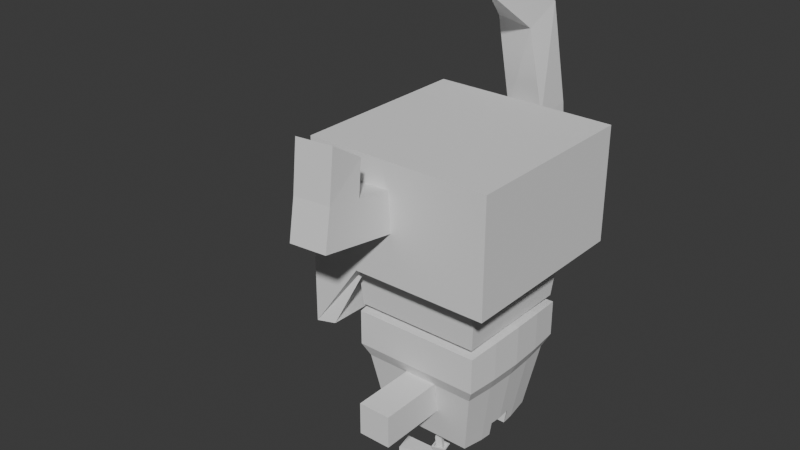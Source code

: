 # Source: SenorOscurooffiEsqueletp.blend  (saved by Blender 4.1.24; exported with 4.5.12 LTS)
import bpy
from mathutils import Matrix  # noqa: F401  (used for matrix-valued properties, if any)

bpy.ops.wm.read_factory_settings(use_empty=True)
scene = bpy.context.scene
scene.name = 'Scene'

# ---- collections
col_collection = bpy.data.collections.new('Collection'); scene.collection.children.link(col_collection)

# ---- world
world_world = bpy.data.worlds.new('World'); scene.world = world_world
world_world.use_nodes = True; world_world.node_tree.nodes.clear()
_N = world_world.node_tree.nodes; _L = world_world.node_tree.links
n0 = _N.new('ShaderNodeOutputWorld'); n0.name = 'World Output'; n0.location = (300, 300)
n1 = _N.new('ShaderNodeBackground'); n1.name = 'Background'; n1.location = (10, 300)
n1.inputs[0].default_value = (0.05088, 0.05088, 0.05088, 1.0)
_L.new(n1.outputs[0], n0.inputs[0])
n0.is_active_output = True
world_world.color = (0.05088, 0.05088, 0.05088)
world_world.use_sun_shadow = False
world_world.sun_shadow_jitter_overblur = 0.0

# ---- meshes
me_cube_004 = bpy.data.meshes.new('Cube.004')
me_cube_004.from_pydata([(-0.4795, 1.3, 3.578), (-0.5486, 1.049, 3.577), (-0.6166, 1.309, 3.448), (-0.6166, 1.309, 4.374), (-0.6863, 1.057, 4.374), (-0.6863, 1.057, 3.448), (-0.4802, 1.294, 4.243), (-0.4802, 1.294, 3.578), (-0.4601, 1.291, 3.911), (-0.5498, 1.042, 3.578), (-0.5498, 1.042, 4.243), (-0.5297, 1.04, 3.911), (-0.5976, 1.307, 3.578), (-0.5976, 1.307, 4.243), (-0.5775, 1.304, 3.911), (-0.6673, 1.055, 4.243), (-0.6673, 1.055, 3.578), (-0.6472, 1.053, 3.911), (-2.033, 1.524, 3.715), (-2.44, 1.596, 3.915), (-2.033, 1.524, 4.114), (-2.055, 1.4, 4.114), (-2.462, 1.472, 3.915), (-2.055, 1.4, 3.715), (-2.19, 1.543, 3.915), (-0.5878, 1.254, 3.915), (-1.745, 1.453, 3.915), (-1.262, 1.364, 3.915), (-0.7754, 1.277, 3.915), (-0.5878, 1.254, 4.068), (-1.883, 1.488, 4.086), (-0.9069, 1.3, 4.036), (-1.262, 1.364, 4.038), (-1.599, 1.427, 4.05), (-0.6046, 1.159, 4.068), (-1.901, 1.382, 4.086), (-0.9202, 1.225, 4.036), (-1.275, 1.287, 4.038), (-1.614, 1.343, 4.05), (-1.901, 1.382, 3.744), (-0.6046, 1.159, 3.761), (-1.614, 1.343, 3.78), (-1.275, 1.287, 3.791), (-0.9202, 1.225, 3.794), (-0.5878, 1.254, 3.761), (-1.883, 1.488, 3.744), (-0.9069, 1.3, 3.794), (-1.262, 1.364, 3.791), (-1.599, 1.427, 3.78), (-0.6046, 1.159, 3.915), (-2.208, 1.436, 3.915), (-0.7887, 1.202, 3.915), (-1.275, 1.287, 3.915), (-1.76, 1.369, 3.915), (-2.046, 1.526, 3.642), (-2.602, 1.624, 3.915), (-2.046, 1.526, 4.187), (-2.068, 1.402, 4.187), (-2.624, 1.5, 3.915), (-2.068, 1.402, 3.642), (-1.896, 1.381, 3.678), (-1.611, 1.342, 3.722), (-1.275, 1.287, 3.736), (-0.9224, 1.225, 3.741), (-0.6046, 1.159, 3.702), (-1.597, 1.426, 3.722), (-1.877, 1.487, 3.678), (-1.262, 1.364, 3.736), (-0.9091, 1.301, 3.741), (-0.5878, 1.254, 3.702), (-1.611, 1.342, 4.108), (-1.896, 1.381, 4.152), (-1.275, 1.287, 4.094), (-0.9224, 1.225, 4.088), (-0.6046, 1.159, 4.127), (-1.597, 1.426, 4.108), (-1.877, 1.487, 4.152), (-1.262, 1.364, 4.094), (-0.9091, 1.301, 4.088), (-0.5878, 1.254, 4.127), (-2.176, 1.485, 4.267), (-2.817, 1.598, 3.915), (-2.176, 1.485, 3.562), (-1.974, 1.45, 3.609), (-1.646, 1.392, 3.666), (-1.269, 1.325, 3.684), (-0.8782, 1.256, 3.691), (-0.5962, 1.207, 3.64), (-1.974, 1.45, 4.221), (-1.646, 1.392, 4.164), (-1.269, 1.325, 4.146), (-0.8782, 1.256, 4.139), (-0.5962, 1.207, 4.19), (-0.5299, 1.159, 3.823), (-0.514, 1.249, 3.914), (-0.5458, 1.069, 3.914), (-0.5299, 1.159, 4.006), (-0.0551, 1.09, 3.823), (-0.03924, 1.18, 3.914), (-0.0551, 1.09, 4.006), (-0.07096, 1.0, 3.914), (0.0689, 1.068, 3.738), (0.09956, 1.242, 3.914), (0.0689, 1.068, 4.091), (0.03824, 0.8942, 3.914), (-0.07715, 1.094, 3.738), (-0.04649, 1.268, 3.914), (-0.07715, 1.094, 4.091), (-0.1078, 0.9199, 3.914)], [], [(1, 9, 16, 5), (4, 3, 13, 15), (6, 13, 3), (0, 1, 5, 2), (10, 6, 3, 4), (9, 1, 0, 7), (10, 4, 15), (16, 12, 2, 5), (7, 0, 2, 12), (7, 12, 14, 8), (8, 14, 13, 6), (10, 15, 17, 11), (11, 17, 16, 9), (12, 16, 17, 14), (14, 17, 15, 13), (9, 7, 8, 11), (11, 8, 6, 10), (31, 32, 77, 78), (30, 20, 56, 76), (37, 36, 73, 72), (22, 21, 57, 58), (39, 50, 22, 23), (48, 47, 67, 65), (20, 19, 55, 56), (50, 35, 21, 22), (32, 33, 75, 77), (30, 24, 19, 20), (50, 39, 41, 53), (53, 41, 42, 52), (52, 42, 43, 51), (51, 43, 40, 49), (45, 24, 26, 48), (48, 26, 27, 47), (47, 27, 28, 46), (46, 28, 25, 44), (35, 50, 53, 38), (38, 53, 52, 37), (37, 52, 51, 36), (36, 51, 49, 34), (38, 37, 72, 70), (41, 39, 60, 61), (19, 18, 54, 55), (18, 45, 66, 54), (33, 30, 76, 75), (45, 48, 65, 66), (35, 38, 70, 71), (24, 30, 33, 26), (26, 33, 32, 27), (27, 32, 31, 28), (28, 31, 29, 25), (24, 45, 18, 19), (82, 59, 58, 81), (81, 58, 57, 80), (83, 60, 59, 82), (88, 76, 56, 80), (83, 66, 65, 84), (84, 65, 67, 85), (85, 67, 68, 86), (86, 68, 69, 87), (88, 71, 70, 89), (89, 70, 72, 90), (90, 72, 73, 91), (91, 73, 74, 92), (23, 22, 58, 59), (42, 41, 61, 62), (36, 34, 74, 73), (47, 46, 68, 67), (29, 31, 78, 79), (21, 35, 71, 57), (43, 42, 62, 63), (46, 44, 69, 68), (39, 23, 59, 60), (40, 43, 63, 64), (78, 91, 92, 79), (77, 90, 91, 78), (75, 89, 90, 77), (76, 88, 89, 75), (63, 86, 87, 64), (62, 85, 86, 63), (61, 84, 85, 62), (60, 83, 84, 61), (71, 88, 80, 57), (66, 83, 82, 54), (55, 81, 80, 56), (54, 82, 81, 55), (107, 106, 105, 108), (94, 93, 97, 98), (93, 95, 100, 97), (96, 94, 98, 99), (95, 96, 99, 100), (103, 104, 101, 102), (104, 103, 107, 108), (102, 101, 105, 106), (101, 104, 108, 105), (103, 102, 106, 107)])
_k = {(91, 92): 1.0, (90, 91): 1.0, (89, 90): 1.0, (88, 89): 1.0, (86, 87): 1.0, (85, 86): 1.0, (84, 85): 1.0, (83, 84): 1.0, (80, 88): 1.0, (82, 83): 1.0, (80, 81): 1.0, (81, 82): 1.0}
me_cube_004.attributes.new('crease_edge', 'FLOAT', 'EDGE').data.foreach_set('value', [_k.get((min(e.vertices), max(e.vertices)), 0.0) for e in me_cube_004.edges])
_uv = me_cube_004.uv_layers.new(name='UVMap')
_uv.uv.foreach_set('vector', [0.625, 0.75, 0.625, 0.7148, 0.625, 0.7148, 0.625, 0.75, 0.625, 0.5, 0.875, 0.5, 0.875, 0.5352, 0.625, 0.5352, 0.875, 0.5352, 0.875, 0.5352, 0.875, 0.5, 0.875, 0.75, 0.625, 0.75, 0.625, 0.75, 0.875, 0.75, 0.625, 0.5, 0.875, 0.5, 0.875, 0.5, 0.625, 0.5, 0.625, 0.7148, 0.625, 0.75, 0.875, 0.75, 0.875, 0.7148, 0.625, 0.5, 0.625, 0.5, 0.625, 0.5352, 0.625, 0.7148, 0.875, 0.7148, 0.875, 0.75, 0.625, 0.75, 0.875, 0.7148, 0.875, 0.75, 0.875, 0.75, 0.875, 0.7148, 0.875, 0.7148, 0.875, 0.7148, 0.875, 0.625, 0.875, 0.625, 0.875, 0.625, 0.875, 0.625, 0.875, 0.5352, 0.875, 0.5352, 0.625, 0.5352, 0.625, 0.5352, 0.625, 0.625, 0.625, 0.625, 0.625, 0.625, 0.625, 0.625, 0.625, 0.7148, 0.625, 0.7148, 0.875, 0.7148, 0.625, 0.7148, 0.625, 0.625, 0.875, 0.625, 0.875, 0.625, 0.625, 0.625, 0.625, 0.5352, 0.875, 0.5352, 0.625, 0.7148, 0.875, 0.7148, 0.875, 0.625, 0.625, 0.625, 0.625, 0.625, 0.875, 0.625, 0.875, 0.5352, 0.625, 0.5352, 0.8788, 0.5324, 0.875, 0.5352, 0.875, 0.5352, 0.8788, 0.5324, 0.875, 0.5352, 0.875, 0.5352, 0.875, 0.5352, 0.875, 0.5352, 0.625, 0.5352, 0.6212, 0.5324, 0.6212, 0.5324, 0.625, 0.5352, 0.625, 0.625, 0.625, 0.5352, 0.625, 0.5352, 0.625, 0.625, 0.625, 0.7148, 0.625, 0.625, 0.625, 0.625, 0.625, 0.7148, 0.8788, 0.7176, 0.875, 0.7148, 0.875, 0.7148, 0.8788, 0.7176, 0.875, 0.5352, 0.875, 0.625, 0.875, 0.625, 0.875, 0.5352, 0.625, 0.625, 0.625, 0.5352, 0.625, 0.5352, 0.625, 0.625, 0.875, 0.5352, 0.8788, 0.5324, 0.8788, 0.5324, 0.875, 0.5352, 0.875, 0.5352, 0.875, 0.625, 0.875, 0.625, 0.875, 0.5352, 0.625, 0.625, 0.625, 0.7148, 0.6212, 0.7176, 0.625, 0.625, 0.625, 0.625, 0.6212, 0.7176, 0.625, 0.7148, 0.625, 0.625, 0.625, 0.625, 0.625, 0.7148, 0.6212, 0.7176, 0.625, 0.625, 0.625, 0.625, 0.6212, 0.7176, 0.625, 0.7148, 0.625, 0.625, 0.875, 0.7148, 0.875, 0.625, 0.875, 0.625, 0.8788, 0.7176, 0.8788, 0.7176, 0.875, 0.625, 0.875, 0.625, 0.875, 0.7148, 0.875, 0.7148, 0.875, 0.625, 0.875, 0.625, 0.8788, 0.7176, 0.8788, 0.7176, 0.875, 0.625, 0.875, 0.625, 0.875, 0.7148, 0.625, 0.5352, 0.625, 0.625, 0.625, 0.625, 0.6212, 0.5324, 0.6212, 0.5324, 0.625, 0.625, 0.625, 0.625, 0.625, 0.5352, 0.625, 0.5352, 0.625, 0.625, 0.625, 0.625, 0.6212, 0.5324, 0.6212, 0.5324, 0.625, 0.625, 0.625, 0.625, 0.625, 0.5352, 0.6212, 0.5324, 0.625, 0.5352, 0.625, 0.5352, 0.6212, 0.5324, 0.6212, 0.7176, 0.625, 0.7148, 0.625, 0.7148, 0.6212, 0.7176, 0.875, 0.625, 0.875, 0.7148, 0.875, 0.7148, 0.875, 0.625, 0.875, 0.7148, 0.875, 0.7148, 0.875, 0.7148, 0.875, 0.7148, 0.8788, 0.5324, 0.875, 0.5352, 0.875, 0.5352, 0.8788, 0.5324, 0.875, 0.7148, 0.8788, 0.7176, 0.8788, 0.7176, 0.875, 0.7148, 0.625, 0.5352, 0.6212, 0.5324, 0.6212, 0.5324, 0.625, 0.5352, 0.875, 0.625, 0.875, 0.5352, 0.8788, 0.5324, 0.875, 0.625, 0.875, 0.625, 0.8788, 0.5324, 0.875, 0.5352, 0.875, 0.625, 0.875, 0.625, 0.875, 0.5352, 0.8788, 0.5324, 0.875, 0.625, 0.875, 0.625, 0.8788, 0.5324, 0.875, 0.5352, 0.875, 0.625, 0.875, 0.625, 0.875, 0.7148, 0.875, 0.7148, 0.875, 0.625, 0.75, 0.7148, 0.625, 0.7148, 0.625, 0.625, 0.75, 0.625, 0.75, 0.625, 0.625, 0.625, 0.625, 0.5352, 0.75, 0.5352, 0.75, 0.7148, 0.625, 0.7148, 0.625, 0.7148, 0.75, 0.7148, 0.75, 0.5352, 0.875, 0.5352, 0.875, 0.5352, 0.75, 0.5352, 0.75, 0.7148, 0.875, 0.7148, 0.8788, 0.7176, 0.75, 0.7176, 0.75, 0.7176, 0.8788, 0.7176, 0.875, 0.7148, 0.75, 0.7148, 0.75, 0.7148, 0.875, 0.7148, 0.8788, 0.7176, 0.75, 0.7176, 0.75, 0.7176, 0.8788, 0.7176, 0.875, 0.7148, 0.75, 0.7148, 0.75, 0.5352, 0.625, 0.5352, 0.6212, 0.5324, 0.75, 0.5324, 0.75, 0.5324, 0.6212, 0.5324, 0.625, 0.5352, 0.75, 0.5352, 0.75, 0.5352, 0.625, 0.5352, 0.6212, 0.5324, 0.75, 0.5324, 0.75, 0.5324, 0.6212, 0.5324, 0.625, 0.5352, 0.75, 0.5352, 0.625, 0.7148, 0.625, 0.625, 0.625, 0.625, 0.625, 0.7148, 0.625, 0.7148, 0.6212, 0.7176, 0.6212, 0.7176, 0.625, 0.7148, 0.6212, 0.5324, 0.625, 0.5352, 0.625, 0.5352, 0.6212, 0.5324, 0.875, 0.7148, 0.8788, 0.7176, 0.8788, 0.7176, 0.875, 0.7148, 0.875, 0.5352, 0.8788, 0.5324, 0.8788, 0.5324, 0.875, 0.5352, 0.625, 0.5352, 0.625, 0.5352, 0.625, 0.5352, 0.625, 0.5352, 0.6212, 0.7176, 0.625, 0.7148, 0.625, 0.7148, 0.6212, 0.7176, 0.8788, 0.7176, 0.875, 0.7148, 0.875, 0.7148, 0.8788, 0.7176, 0.625, 0.7148, 0.625, 0.7148, 0.625, 0.7148, 0.625, 0.7148, 0.625, 0.7148, 0.6212, 0.7176, 0.6212, 0.7176, 0.625, 0.7148, 0.8788, 0.5324, 0.75, 0.5324, 0.75, 0.5352, 0.875, 0.5352, 0.875, 0.5352, 0.75, 0.5352, 0.75, 0.5324, 0.8788, 0.5324, 0.8788, 0.5324, 0.75, 0.5324, 0.75, 0.5352, 0.875, 0.5352, 0.875, 0.5352, 0.75, 0.5352, 0.75, 0.5324, 0.8788, 0.5324, 0.6212, 0.7176, 0.75, 0.7176, 0.75, 0.7148, 0.625, 0.7148, 0.625, 0.7148, 0.75, 0.7148, 0.75, 0.7176, 0.6212, 0.7176, 0.6212, 0.7176, 0.75, 0.7176, 0.75, 0.7148, 0.625, 0.7148, 0.625, 0.7148, 0.75, 0.7148, 0.75, 0.7176, 0.6212, 0.7176, 0.625, 0.5352, 0.75, 0.5352, 0.75, 0.5352, 0.625, 0.5352, 0.875, 0.7148, 0.75, 0.7148, 0.75, 0.7148, 0.875, 0.7148, 0.875, 0.625, 0.75, 0.625, 0.75, 0.5352, 0.875, 0.5352, 0.875, 0.7148, 0.75, 0.7148, 0.75, 0.625, 0.875, 0.625, 0.625, 0.5, 0.875, 0.5, 0.875, 0.75, 0.625, 0.75, 0.875, 0.5, 0.875, 0.75, 0.875, 0.75, 0.875, 0.5, 0.875, 0.75, 0.625, 0.75, 0.625, 0.75, 0.875, 0.75, 0.625, 0.5, 0.875, 0.5, 0.875, 0.5, 0.625, 0.5, 0.625, 0.75, 0.625, 0.5, 0.625, 0.5, 0.625, 0.75, 0.625, 0.5, 0.625, 0.75, 0.875, 0.75, 0.875, 0.5, 0.625, 0.75, 0.625, 0.5, 0.625, 0.5, 0.625, 0.75, 0.875, 0.5, 0.875, 0.75, 0.875, 0.75, 0.875, 0.5, 0.875, 0.75, 0.625, 0.75, 0.625, 0.75, 0.875, 0.75, 0.625, 0.5, 0.875, 0.5, 0.875, 0.5, 0.625, 0.5])
me_cube_004.update()
me_cube_007 = bpy.data.meshes.new('Cube.007')
me_cube_007.from_pydata([(-0.347, 0.5065, 2.885), (-0.396, 0.2916, 2.885), (0.1128, 0.3354, 2.906), (0.09242, 0.2463, 2.906), (-0.347, 0.5065, 2.957), (-0.396, 0.2916, 2.957), (0.07457, 0.2713, 2.937), (0.08585, 0.3207, 2.937), (-0.01757, 0.2578, 2.902), (-0.2852, 0.2827, 2.89), (-0.1514, 0.2703, 2.896), (-0.2432, 0.4664, 2.89), (0.00864, 0.3727, 2.902), (-0.1173, 0.4196, 2.896), (-0.2852, 0.2827, 2.952), (0.01057, 0.278, 2.94), (-0.1514, 0.2703, 2.946), (0.02526, 0.3424, 2.94), (-0.2432, 0.4664, 2.952), (-0.1173, 0.4196, 2.946), (0.09242, 0.2463, 2.936), (0.1128, 0.3354, 2.936), (0.00864, 0.3727, 2.941), (-0.01757, 0.2578, 2.941), (0.102, 0.2442, 3.067), (0.1223, 0.3332, 3.067), (0.009376, 0.3736, 3.072), (-0.0173, 0.2567, 3.072), (0.1151, 0.2259, 3.066), (0.142, 0.344, 3.066), (-0.002787, 0.3958, 3.072), (-0.03789, 0.242, 3.072), (0.08093, 0.2722, 3.034), (0.09118, 0.3171, 3.034), (0.0265, 0.3403, 3.037), (0.01259, 0.2793, 3.037), (0.1007, 0.2445, 3.033), (0.121, 0.3335, 3.033), (0.008079, 0.3739, 3.038), (-0.0186, 0.257, 3.038), (0.09346, 0.2693, 3.36), (0.1037, 0.3142, 3.36), (0.03903, 0.3374, 3.363), (0.02513, 0.2765, 3.363), (0.06112, 0.274, 3.155), (0.07138, 0.319, 3.155), (0.006696, 0.3422, 3.158), (-0.007209, 0.2812, 3.158), (-0.347, -0.5065, 2.885), (-0.396, -0.2916, 2.885), (0.1128, -0.3354, 2.906), (0.09242, -0.2463, 2.906), (-0.347, -0.5065, 2.957), (-0.396, -0.2916, 2.957), (0.07457, -0.2713, 2.937), (0.08585, -0.3207, 2.937), (-0.01757, -0.2578, 2.902), (-0.2852, -0.2827, 2.89), (-0.1514, -0.2703, 2.896), (-0.2432, -0.4664, 2.89), (0.00864, -0.3727, 2.902), (-0.1173, -0.4196, 2.896), (-0.2852, -0.2827, 2.952), (0.01057, -0.278, 2.94), (-0.1514, -0.2703, 2.946), (0.02526, -0.3424, 2.94), (-0.2432, -0.4664, 2.952), (-0.1173, -0.4196, 2.946), (0.09242, -0.2463, 2.936), (0.1128, -0.3354, 2.936), (0.00864, -0.3727, 2.941), (-0.01757, -0.2578, 2.941), (0.102, -0.2442, 3.067), (0.1223, -0.3332, 3.067), (0.009376, -0.3736, 3.072), (-0.0173, -0.2567, 3.072), (0.1151, -0.2259, 3.066), (0.142, -0.344, 3.066), (-0.002787, -0.3958, 3.072), (-0.03789, -0.242, 3.072), (0.08093, -0.2722, 3.034), (0.09118, -0.3171, 3.034), (0.0265, -0.3403, 3.037), (0.01259, -0.2793, 3.037), (0.1007, -0.2445, 3.033), (0.121, -0.3335, 3.033), (0.008079, -0.3739, 3.038), (-0.0186, -0.257, 3.038), (0.09346, -0.2693, 3.36), (0.1037, -0.3142, 3.36), (0.03903, -0.3374, 3.363), (0.02513, -0.2765, 3.363), (0.06112, -0.274, 3.155), (0.07138, -0.319, 3.155), (0.006696, -0.3422, 3.158), (-0.007209, -0.2812, 3.158), (-1.0, -1.0, 4.523), (-1.0, -1.0, 6.523), (-1.0, 1.0, 4.523), (-1.0, 1.0, 6.523), (1.0, -1.0, 6.523), (1.0, 1.0, 6.523), (-1.0, -1.0, 5.523), (-1.0, 1.0, 5.523), (1.0, 1.0, 5.523), (1.0, -1.0, 5.523), (1.0, 0.6922, 5.523), (-1.0, 0.6922, 6.523), (1.0, 0.6922, 6.523), (-1.0, 0.6091, 5.523), (-1.0, 0.3843, 4.523), (-1.0, 0.3843, 6.523), (-1.0, -0.3843, 6.523), (-1.0, 0.0, 6.523), (1.0, -0.3843, 6.523), (1.0, 0.3843, 6.523), (1.0, 0.0, 6.523), (1.0, 0.3843, 5.523), (1.0, -0.3843, 5.523), (1.0, 0.0, 5.523), (-1.007, 0.003464, 5.409), (-1.0, -1.0, 6.147), (-1.0, 0.6922, 6.147), (-1.0, 1.0, 6.147), (1.0, 1.0, 6.147), (1.0, -1.0, 6.147), (1.0, 0.6922, 6.147), (1.0, -0.3843, 6.147), (1.0, 0.0, 6.147), (1.0, 0.3843, 6.147), (-1.0, 0.3843, 6.147), (-1.0, 0.0, 6.147), (-1.002, -0.3651, 6.142), (1.0, 1.0, 5.286), (1.0, 0.6922, 5.286), (1.0, -1.0, 5.286), (-1.0, 0.5233, 5.023), (1.0, -0.3843, 5.286), (1.0, 0.0, 5.286), (1.0, 0.3843, 5.286), (-1.0, -0.3843, 4.523), (-1.0, -0.6089, 5.523), (-1.0, -0.6772, 6.523), (1.0, -0.6772, 6.523), (1.0, -0.6772, 5.523), (-1.0, -0.6772, 6.147), (1.0, -0.6772, 6.147), (-1.0, -0.5063, 5.023), (1.0, -0.6772, 5.286), (-0.4651, 1.0, 6.523), (-0.4651, -1.0, 6.523), (-0.4651, -1.0, 5.523), (-0.4651, 1.0, 5.523), (-0.4651, 0.6922, 6.523), (-0.4651, -0.3843, 6.523), (-0.4651, 0.0, 6.523), (-0.4651, 0.3843, 6.523), (-0.4651, -1.0, 6.147), (-0.4651, 1.0, 6.147), (-0.4651, 1.0, 5.286), (-0.4651, -1.0, 5.286), (-0.4651, -0.6772, 6.523), (-1.0, 0.6575, 5.835), (-1.0, 1.0, 5.835), (1.0, 1.0, 5.835), (1.0, -1.0, 5.835), (-1.0, -1.0, 5.835), (1.0, 0.6922, 5.835), (1.0, -0.3843, 5.835), (-1.0, 0.3843, 5.835), (1.0, 0.0, 5.835), (1.0, 0.3843, 5.835), (-1.0, 0.0, 5.835), (-1.002, -0.3651, 5.83), (1.0, -0.6772, 5.835), (-1.0, -0.6487, 5.835), (-0.4651, 1.0, 5.835), (-0.4651, -1.0, 5.835), (0.8674, 0.6922, 6.391), (0.8125, 0.6922, 6.147), (-0.8674, -0.8674, 6.147), (-0.8917, -0.8917, 6.415), (-0.8674, 0.6922, 6.391), (-0.8125, 0.6922, 6.147), (-0.4651, 0.8674, 6.391), (0.8917, 0.8917, 6.415), (-0.8125, 0.6575, 5.835), (-0.8125, 0.6091, 5.523), (-0.4651, -0.8674, 6.391), (-0.8674, 0.8674, 5.835), (-0.8674, 0.8674, 5.523), (0.8674, 0.8674, 5.835), (0.8674, 0.8674, 5.523), (0.8674, -0.8674, 5.835), (0.8674, -0.8674, 5.523), (-0.4651, -0.8125, 5.523), (-0.8674, -0.8674, 5.523), (0.8674, 0.3843, 6.391), (-0.4651, 0.8125, 5.523), (0.8917, -0.8917, 6.415), (0.8674, -0.8674, 6.147), (-0.8674, -0.8674, 5.835), (0.8125, 0.6922, 5.523), (0.8674, 0.8674, 6.147), (-0.8125, 0.5233, 5.023), (-0.8125, 0.3843, 4.523), (0.8125, 0.6922, 5.835), (-0.8917, 0.8917, 6.415), (-0.8674, 0.8674, 6.147), (-0.4651, 0.6922, 6.336), (0.8125, 0.0, 5.523), (0.8125, -0.3843, 5.523), (0.8125, 0.0, 5.286), (0.8125, 0.3843, 5.523), (0.8125, 0.3843, 5.286), (-0.8674, 0.0, 6.391), (-0.8674, -0.3843, 6.391), (-0.4651, -0.3843, 6.336), (0.8674, -0.3843, 6.391), (0.8674, 0.0, 6.391), (-0.4651, 0.0, 6.336), (-0.8674, 0.3843, 6.391), (-0.4651, 0.3843, 6.336), (0.8125, -0.3843, 5.835), (0.8125, 0.0, 6.147), (0.8125, 0.3843, 6.147), (-0.8125, 0.0, 6.147), (-0.8125, -0.3843, 6.147), (-0.8125, -0.3843, 4.523), (-0.8253, -0.932, 4.523), (-0.8253, 0.932, 4.523), (-0.8674, -0.6772, 6.391), (0.8674, -0.6772, 6.391), (0.8125, -0.6772, 5.523), (0.8125, -0.3843, 6.147), (0.8125, 0.0, 5.835), (0.8125, 0.3843, 5.835), (-0.8125, 0.3843, 6.147), (-0.8125, 0.0, 5.833), (-0.8125, -0.3843, 5.834), (-0.8125, -0.6772, 6.147), (0.8125, -0.6772, 6.147), (-0.4651, -0.8125, 6.147), (-0.4651, 0.8125, 6.147), (0.8674, 0.8674, 5.286), (0.8125, 0.6922, 5.286), (0.8674, -0.8674, 5.286), (0.8125, -0.3843, 5.286), (0.8125, -0.6772, 5.286), (-0.4651, 0.8125, 5.286), (-0.4651, -0.8125, 5.286), (-0.8125, -0.6089, 5.523), (-0.8125, -0.5063, 5.023), (0.8125, -0.6772, 5.835), (-0.8125, -0.6487, 5.835), (-0.4651, -0.6772, 6.336), (-0.4651, 0.8125, 5.835), (-0.4651, -0.8125, 5.835), (-0.8125, 0.3843, 5.834), (-0.8192, 0.003464, 5.406), (-0.6683, -0.6683, 4.688), (-0.8142, -0.8142, 6.316), (-0.6683, 0.6683, 4.688), (-0.8142, 0.8142, 6.316), (0.6683, -0.6683, 4.688), (0.8142, -0.8142, 6.316), (0.6683, 0.6683, 4.688), (0.8142, 0.8142, 6.316), (-0.9319, 0.4014, 5.864), (-0.9406, 0.3978, 6.008), (-0.9156, 0.65, 5.91), (-0.9156, 0.6502, 6.123), (-0.9319, -0.4014, 5.864), (-0.9406, -0.3978, 6.008), (-0.9156, -0.65, 5.91), (-0.9156, -0.6502, 6.123), (-0.6079, 0.2123, 5.638), (-0.6085, 0.1609, 6.056), (-0.4689, 1.915, 5.834), (-0.4695, 1.863, 6.251), (-0.1874, 0.2012, 5.638), (-0.188, 0.1498, 6.055), (-0.04837, 1.904, 5.833), (-0.04894, 1.852, 6.25), (-0.4795, 1.514, 5.784), (-0.4801, 1.463, 6.202), (-0.05903, 1.503, 5.783), (-0.0596, 1.451, 6.201), (-0.5864, 1.369, 7.207), (-0.5256, 1.702, 7.428), (-0.1103, 1.661, 7.375), (-0.1711, 1.328, 7.154), (-0.3012, 0.7459, 7.627), (-0.4678, -1.844, 5.922), (-0.4922, -1.749, 6.338), (-0.4618, -0.9252, 5.783), (-0.4861, -0.8304, 6.198), (-0.04282, -1.841, 5.946), (-0.06719, -1.746, 6.362), (-0.03678, -0.9216, 5.807), (-0.06115, -0.8268, 6.223), (-0.4654, -1.48, 5.867), (-0.4898, -1.385, 6.282), (-0.04042, -1.476, 5.891), (-0.06479, -1.381, 6.307), (-0.08608, -1.326, 6.67), (-0.08138, -1.676, 6.888), (-0.5064, -1.68, 6.864), (-0.5111, -1.33, 6.646), (-0.5115, -0.5115, 3.374), (-0.6917, -0.6917, 4.607), (-0.5115, 0.5115, 3.374), (-0.6917, 0.6917, 4.607), (0.5115, -0.5115, 3.374), (0.6917, -0.6917, 4.607), (0.5115, 0.5115, 3.374), (0.6917, 0.6917, 4.607), (-0.625, -0.625, 4.072), (-0.625, 0.625, 4.072), (0.625, 0.625, 4.072), (0.625, -0.625, 4.072), (-0.6917, -0.6917, 4.218), (-0.6917, 0.6917, 4.218), (0.6917, 0.6917, 4.218), (0.6917, -0.6917, 4.218), (-0.5374, 0.2595, 3.347), (-0.5374, -0.2595, 3.347), (-0.7268, 0.351, 4.641), (-0.7268, -0.351, 4.641), (-0.7418, -2.881e-10, 4.655), (0.5374, -0.2595, 3.347), (0.5374, 0.2595, 3.347), (0.7268, -0.351, 4.641), (0.7268, 0.351, 4.641), (0.7418, -2.881e-10, 4.655), (0.6568, -0.3171, 4.071), (0.6568, 0.3171, 4.071), (0.6703, -2.881e-10, 4.07), (-0.6568, 0.3171, 4.071), (-0.6568, -0.3171, 4.071), (-0.6703, -2.881e-10, 4.07), (0.7268, 0.351, 4.223), (0.7268, -0.351, 4.223), (0.7418, -2.881e-10, 4.226), (-0.7268, -0.351, 4.223), (-0.7268, 0.351, 4.223), (-0.7418, -2.881e-10, 4.226), (-0.5361, 0.5361, 3.526), (0.5361, 0.5361, 3.526), (0.5361, -0.5361, 3.526), (-0.5361, -0.5361, 3.526), (-0.5633, 0.272, 3.504), (-0.5749, -2.881e-10, 3.495), (-0.5633, -0.272, 3.504), (0.5633, -0.272, 3.504), (0.5749, -2.881e-10, 3.495), (0.5633, 0.272, 3.504), (-0.7343, -0.1755, 4.225), (-0.6635, -0.1586, 4.07), (0.7343, -0.1755, 4.225), (0.6635, -0.1586, 4.07), (-0.543, -0.1298, 3.341), (0.543, -0.1298, 3.341), (-0.7343, -0.1755, 4.648), (0.7343, -0.1755, 4.648), (0.5691, -0.136, 3.499), (-0.5691, -0.136, 3.499), (-0.7343, 0.1755, 4.225), (-0.6635, 0.1586, 4.07), (0.7343, 0.1755, 4.225), (0.6635, 0.1586, 4.07), (-0.543, 0.1298, 3.341), (0.543, 0.1298, 3.341), (-0.7343, 0.1755, 4.648), (0.7343, 0.1755, 4.648), (0.5691, 0.136, 3.499), (-0.5691, 0.136, 3.499), (0.5614, -2.881e-10, 3.495), (0.5672, -0.136, 3.499), (0.5672, 0.136, 3.499), (0.5349, -0.1304, 3.341), (0.5418, 0.1298, 3.341), (0.5644, 0.136, 3.499), (-0.07691, 0.5115, 3.374), (-0.104, 0.6917, 4.607), (-0.07691, -0.5115, 3.374), (-0.104, -0.6917, 4.607), (-0.09399, -0.625, 4.072), (-0.09399, 0.625, 4.072), (-0.104, -0.6917, 4.218), (-0.104, 0.6917, 4.218), (-0.1093, -0.351, 4.641), (-0.1116, -2.881e-10, 4.655), (-0.1093, 0.351, 4.641), (-0.08082, -0.2595, 3.347), (-0.08082, 0.2595, 3.347), (-0.08062, 0.5361, 3.526), (-0.08062, -0.5361, 3.526), (-0.08166, -0.1298, 3.341), (-0.1104, -0.1755, 4.648), (-0.08166, 0.1298, 3.341), (-0.1104, 0.1755, 4.648), (0.1126, 0.6917, 4.607), (0.08328, -0.5115, 3.374), (0.1018, 0.625, 4.072), (0.1126, 0.6917, 4.218), (0.1183, -0.351, 4.641), (0.08751, 0.2595, 3.347), (0.08729, 0.5361, 3.526), (0.08841, -0.1298, 3.341), (0.08841, 0.1298, 3.341), (0.08328, 0.5115, 3.374), (0.1126, -0.6917, 4.607), (0.1018, -0.625, 4.072), (0.1126, -0.6917, 4.218), (0.1208, -2.881e-10, 4.655), (0.1183, 0.351, 4.641), (0.08751, -0.2595, 3.347), (0.08729, -0.5361, 3.526), (0.1196, -0.1755, 4.648), (0.1196, 0.1755, 4.648), (0.1208, -2.881e-10, 4.725), (-0.1116, -2.881e-10, 4.725), (0.1196, -0.1755, 4.718), (-0.1104, -0.1755, 4.718), (0.1196, 0.1755, 4.718), (-0.1104, 0.1755, 4.718)], [], [(0, 11, 18, 4), (17, 7, 29, 30), (3, 8, 23, 20), (2, 3, 20, 21), (1, 0, 4, 5), (9, 11, 0, 1), (12, 2, 21, 22), (14, 5, 4, 18), (9, 1, 5, 14), (9, 14, 16, 10), (10, 16, 23, 8), (12, 22, 19, 13), (13, 19, 18, 11), (14, 18, 19, 16), (16, 19, 22, 23), (11, 9, 10, 13), (13, 10, 8, 12), (3, 2, 12, 8), (6, 7, 21, 20), (17, 15, 23, 22), (15, 6, 20, 23), (7, 17, 22, 21), (24, 27, 39, 36), (15, 17, 30, 31), (6, 15, 31, 28), (7, 6, 28, 29), (24, 25, 29, 28), (26, 27, 31, 30), (27, 24, 28, 31), (25, 26, 30, 29), (45, 44, 40, 41), (25, 24, 36, 37), (26, 25, 37, 38), (27, 26, 38, 39), (32, 33, 37, 36), (34, 35, 39, 38), (35, 32, 36, 39), (33, 34, 38, 37), (40, 43, 42, 41), (46, 45, 41, 42), (47, 46, 42, 43), (44, 47, 43, 40), (32, 35, 47, 44), (35, 34, 46, 47), (34, 33, 45, 46), (33, 32, 44, 45), (48, 52, 66, 59), (65, 78, 77, 55), (51, 68, 71, 56), (50, 69, 68, 51), (49, 53, 52, 48), (57, 49, 48, 59), (60, 70, 69, 50), (62, 66, 52, 53), (57, 62, 53, 49), (57, 58, 64, 62), (58, 56, 71, 64), (60, 61, 67, 70), (61, 59, 66, 67), (62, 64, 67, 66), (64, 71, 70, 67), (59, 61, 58, 57), (61, 60, 56, 58), (51, 56, 60, 50), (54, 68, 69, 55), (65, 70, 71, 63), (63, 71, 68, 54), (55, 69, 70, 65), (72, 84, 87, 75), (63, 79, 78, 65), (54, 76, 79, 63), (55, 77, 76, 54), (72, 76, 77, 73), (74, 78, 79, 75), (75, 79, 76, 72), (73, 77, 78, 74), (93, 89, 88, 92), (73, 85, 84, 72), (74, 86, 85, 73), (75, 87, 86, 74), (80, 84, 85, 81), (82, 86, 87, 83), (83, 87, 84, 80), (81, 85, 86, 82), (88, 89, 90, 91), (94, 90, 89, 93), (95, 91, 90, 94), (92, 88, 91, 95), (80, 92, 95, 83), (83, 95, 94, 82), (82, 94, 93, 81), (81, 93, 92, 80), (161, 150, 97, 142), (158, 124, 101, 149), (126, 129, 115, 108), (157, 121, 97, 150), (153, 156, 111, 107), (134, 139, 117, 106), (146, 125, 100, 143), (159, 133, 104, 152), (148, 135, 105, 144), (145, 132, 112, 142), (130, 122, 107, 111), (122, 123, 99, 107), (154, 155, 116, 114), (155, 156, 115, 116), (168, 170, 119, 118), (170, 171, 117, 119), (172, 131, 132, 173), (130, 131, 172, 169), (133, 134, 106, 104), (149, 153, 107, 99), (124, 126, 108, 101), (164, 167, 126, 124), (113, 112, 132, 131), (111, 113, 131, 130), (116, 115, 129, 128), (114, 116, 128, 127), (162, 163, 123, 122), (174, 165, 125, 146), (177, 166, 121, 157), (167, 171, 129, 126), (176, 164, 124, 158), (119, 117, 139, 138), (118, 119, 138, 137), (103, 98, 159, 152), (103, 152, 176, 163), (105, 151, 177, 165), (96, 147, 141, 102), (168, 174, 146, 127), (166, 175, 145, 121), (96, 140, 147), (121, 145, 142, 97), (137, 148, 144, 118), (127, 146, 143, 114), (154, 161, 142, 112), (114, 143, 161, 154), (160, 96, 102, 151), (163, 176, 158, 123), (165, 177, 157, 125), (101, 108, 153, 149), (113, 111, 156, 155), (112, 113, 155, 154), (109, 136, 98, 103), (135, 160, 151, 105), (108, 115, 156, 153), (125, 157, 150, 100), (123, 158, 149, 99), (143, 100, 150, 161), (136, 110, 98), (102, 141, 175, 166), (118, 144, 174, 168), (152, 104, 164, 176), (106, 117, 171, 167), (151, 102, 166, 177), (144, 105, 165, 174), (109, 103, 163, 162), (104, 106, 167, 164), (128, 129, 171, 170), (127, 128, 170, 168), (172, 120, 169), (172, 173, 120), (255, 231, 181, 188), (243, 184, 185, 203), (179, 178, 197, 225), (242, 188, 181, 180), (209, 182, 221, 222), (245, 202, 213, 214), (241, 232, 199, 200), (249, 198, 192, 244), (248, 233, 194, 246), (240, 231, 216, 227), (237, 221, 182, 183), (183, 182, 207, 208), (217, 218, 219, 220), (220, 219, 197, 222), (223, 211, 210, 235), (235, 210, 213, 236), (238, 239, 227, 226), (237, 258, 238, 226), (244, 192, 202, 245), (184, 207, 182, 209), (203, 185, 178, 179), (191, 203, 179, 206), (215, 226, 227, 216), (221, 237, 226, 215), (219, 224, 225, 197), (218, 234, 224, 219), (186, 183, 208, 189), (253, 241, 200, 193), (257, 242, 180, 201), (206, 179, 225, 236), (256, 243, 203, 191), (210, 212, 214, 213), (211, 247, 212, 210), (190, 198, 249, 230), (190, 189, 256, 198), (194, 193, 257, 195), (229, 196, 251, 252), (223, 234, 241, 253), (201, 180, 240, 254), (229, 252, 228), (180, 181, 231, 240), (247, 211, 233, 248), (234, 218, 232, 241), (217, 216, 231, 255), (218, 217, 255, 232), (250, 195, 196, 229), (189, 208, 243, 256), (193, 200, 242, 257), (185, 184, 209, 178), (215, 220, 222, 221), (216, 217, 220, 215), (187, 190, 230, 204), (246, 194, 195, 250), (178, 209, 222, 197), (200, 199, 188, 242), (208, 207, 184, 243), (232, 255, 188, 199), (204, 230, 205), (196, 201, 254, 251), (211, 223, 253, 233), (198, 256, 191, 192), (202, 206, 236, 213), (195, 257, 201, 196), (233, 253, 193, 194), (187, 186, 189, 190), (192, 191, 206, 202), (224, 235, 236, 225), (234, 223, 235, 224), (238, 258, 259), (238, 259, 239), (162, 122, 183, 186), (145, 175, 254, 240), (122, 130, 237, 183), (137, 138, 212, 247), (148, 137, 247, 248), (173, 132, 227, 239), (132, 145, 240, 227), (140, 96, 229, 228), (147, 140, 228, 252), (169, 120, 259, 258), (98, 110, 205, 230), (135, 148, 248, 246), (130, 169, 258, 237), (110, 136, 204, 205), (120, 173, 239, 259), (133, 159, 249, 244), (175, 141, 251, 254), (136, 109, 187, 204), (96, 160, 250, 229), (141, 147, 252, 251), (159, 98, 230, 249), (139, 134, 245, 214), (109, 162, 186, 187), (160, 135, 246, 250), (134, 133, 244, 245), (138, 139, 214, 212), (260, 261, 263, 262), (262, 263, 267, 266), (266, 267, 265, 264), (264, 265, 261, 260), (262, 266, 264, 260), (267, 263, 261, 265), (268, 269, 271, 270), (272, 274, 275, 273), (284, 285, 279, 278), (278, 279, 283, 282), (286, 287, 281, 280), (280, 281, 277, 276), (284, 286, 280, 276), (287, 285, 277, 281), (279, 285, 288, 289), (278, 282, 286, 284), (282, 283, 287, 286), (276, 277, 285, 284), (291, 290, 292), (283, 279, 289, 290), (285, 287, 291, 288), (287, 283, 290, 291), (289, 288, 292), (288, 291, 292), (290, 289, 292), (301, 302, 296, 295), (295, 296, 300, 299), (303, 304, 298, 297), (297, 298, 294, 293), (301, 303, 297, 293), (302, 294, 307, 308), (300, 296, 302, 304), (295, 299, 303, 301), (299, 300, 304, 303), (293, 294, 302, 301), (305, 308, 307, 306), (294, 298, 306, 307), (304, 302, 308, 305), (298, 304, 305, 306), (391, 328, 310, 386), (405, 402, 316, 323), (323, 316, 333, 341), (389, 386, 310, 321), (384, 312, 327, 393), (348, 319, 336, 356), (397, 387, 317, 350), (342, 332, 314, 324), (408, 404, 319, 348), (417, 330, 313, 403), (387, 389, 321, 317), (319, 323, 341, 336), (404, 405, 323, 319), (317, 321, 344, 339), (338, 345, 322, 318), (411, 315, 331, 407), (354, 335, 320, 349), (321, 310, 328, 344), (351, 338, 318, 347), (335, 342, 324, 320), (345, 327, 312, 322), (367, 368, 340, 346), (357, 358, 339, 344), (359, 360, 337, 343), (369, 370, 336, 341), (366, 361, 326, 353), (375, 372, 331, 356), (419, 364, 334, 415), (420, 374, 333, 416), (400, 371, 325, 395), (364, 359, 343, 334), (374, 369, 341, 333), (373, 367, 346, 329), (363, 357, 344, 328), (350, 317, 339, 353), (309, 350, 353, 326), (370, 375, 356, 336), (360, 365, 355, 337), (358, 366, 353, 339), (368, 376, 352, 340), (325, 351, 347, 311), (330, 354, 349, 313), (411, 408, 348, 315), (385, 397, 350, 309), (315, 348, 356, 331), (340, 352, 366, 358), (335, 354, 365, 360), (329, 346, 357, 363), (332, 342, 359, 364), (394, 326, 361, 398), (406, 332, 364, 419), (354, 330, 362, 365), (342, 335, 360, 359), (346, 340, 358, 357), (338, 351, 376, 368), (337, 355, 375, 370), (327, 345, 367, 373), (334, 343, 369, 374), (415, 334, 374, 420), (351, 325, 371, 376), (343, 337, 370, 369), (345, 338, 368, 367), (366, 352, 377, 378), (352, 376, 379, 377), (361, 366, 365, 380), (376, 371, 381, 382), (329, 392, 401, 373), (328, 391, 399, 363), (417, 394, 398, 409), (403, 418, 397, 385), (311, 347, 396, 383), (410, 400, 395, 407), (373, 401, 393, 327), (363, 399, 392, 329), (311, 383, 395, 325), (318, 322, 390, 388), (413, 414, 389, 387), (326, 394, 385, 309), (347, 318, 388, 396), (418, 413, 387, 397), (402, 384, 393, 416), (414, 412, 386, 389), (322, 312, 384, 390), (406, 391, 386, 412), (332, 406, 412, 314), (324, 314, 412, 414), (316, 402, 416, 333), (349, 320, 413, 418), (320, 324, 414, 413), (372, 410, 407, 331), (313, 349, 418, 403), (330, 417, 409, 362), (392, 399, 424, 422), (391, 406, 419, 399), (383, 396, 408, 411), (401, 420, 416, 393), (401, 392, 422, 426), (383, 411, 407, 395), (388, 390, 405, 404), (394, 417, 403, 385), (396, 388, 404, 408), (390, 384, 402, 405), (422, 421, 425, 426), (424, 423, 421, 422), (419, 415, 421, 423), (415, 420, 425, 421), (420, 401, 426, 425), (399, 419, 423, 424)])
_uv = me_cube_007.uv_layers.new(name='UVMap')
_uv.uv.foreach_set('vector', [0.875, 0.75, 0.8184, 0.7319, 0.8184, 0.7319, 0.875, 0.75, 0.6697, 0.6892, 0.6368, 0.6897, 0.6368, 0.6897, 0.6697, 0.6892, 0.625, 0.5, 0.6815, 0.5181, 0.6815, 0.5181, 0.625, 0.5, 0.625, 0.75, 0.625, 0.5, 0.625, 0.5, 0.625, 0.75, 0.875, 0.5, 0.875, 0.75, 0.875, 0.75, 0.875, 0.5, 0.8184, 0.5181, 0.8184, 0.7319, 0.875, 0.75, 0.875, 0.5, 0.6815, 0.7319, 0.625, 0.75, 0.625, 0.75, 0.6815, 0.7319, 0.8184, 0.5181, 0.875, 0.5, 0.875, 0.75, 0.8184, 0.7319, 0.8184, 0.5181, 0.875, 0.5, 0.875, 0.5, 0.8184, 0.5181, 0.8184, 0.5181, 0.8184, 0.5181, 0.75, 0.54, 0.75, 0.54, 0.75, 0.54, 0.75, 0.54, 0.6815, 0.5181, 0.6815, 0.5181, 0.6815, 0.7319, 0.6815, 0.7319, 0.75, 0.71, 0.75, 0.71, 0.75, 0.71, 0.75, 0.71, 0.8184, 0.7319, 0.8184, 0.7319, 0.8184, 0.5181, 0.8184, 0.7319, 0.75, 0.71, 0.75, 0.54, 0.75, 0.54, 0.75, 0.71, 0.6815, 0.7319, 0.6815, 0.5181, 0.8184, 0.7319, 0.8184, 0.5181, 0.75, 0.54, 0.75, 0.71, 0.75, 0.71, 0.75, 0.54, 0.6815, 0.5181, 0.6815, 0.7319, 0.625, 0.5, 0.625, 0.75, 0.6815, 0.7319, 0.6815, 0.5181, 0.6368, 0.5603, 0.6368, 0.6897, 0.625, 0.75, 0.625, 0.5, 0.6697, 0.6892, 0.6697, 0.5608, 0.6815, 0.5181, 0.6815, 0.7319, 0.6697, 0.5608, 0.6368, 0.5603, 0.625, 0.5, 0.6815, 0.5181, 0.6368, 0.6897, 0.6697, 0.6892, 0.6815, 0.7319, 0.625, 0.75, 0.6404, 0.5773, 0.666, 0.5752, 0.666, 0.5752, 0.6404, 0.5773, 0.6697, 0.5608, 0.6697, 0.6892, 0.6697, 0.6892, 0.6697, 0.5608, 0.6368, 0.5603, 0.6697, 0.5608, 0.6697, 0.5608, 0.6368, 0.5603, 0.6368, 0.6897, 0.6368, 0.5603, 0.6368, 0.5603, 0.6368, 0.6897, 0.6404, 0.5773, 0.6404, 0.6727, 0.6368, 0.6897, 0.6368, 0.5603, 0.666, 0.6748, 0.666, 0.5752, 0.6697, 0.5608, 0.6697, 0.6892, 0.666, 0.5752, 0.6404, 0.5773, 0.6368, 0.5603, 0.6697, 0.5608, 0.6404, 0.6727, 0.666, 0.6748, 0.6697, 0.6892, 0.6368, 0.6897, 0.6459, 0.6481, 0.6459, 0.6019, 0.6459, 0.6019, 0.6459, 0.6481, 0.6404, 0.6727, 0.6404, 0.5773, 0.6404, 0.5773, 0.6404, 0.6727, 0.666, 0.6748, 0.6404, 0.6727, 0.6404, 0.6727, 0.666, 0.6748, 0.666, 0.5752, 0.666, 0.6748, 0.666, 0.6748, 0.666, 0.5752, 0.6459, 0.6019, 0.6459, 0.6481, 0.6404, 0.6727, 0.6404, 0.5773, 0.6606, 0.6519, 0.6606, 0.5981, 0.666, 0.5752, 0.666, 0.6748, 0.6606, 0.5981, 0.6459, 0.6019, 0.6404, 0.5773, 0.666, 0.5752, 0.6459, 0.6481, 0.6606, 0.6519, 0.666, 0.6748, 0.6404, 0.6727, 0.6459, 0.6019, 0.6606, 0.5981, 0.6606, 0.6519, 0.6459, 0.6481, 0.6606, 0.6519, 0.6459, 0.6481, 0.6459, 0.6481, 0.6606, 0.6519, 0.6606, 0.5981, 0.6606, 0.6519, 0.6606, 0.6519, 0.6606, 0.5981, 0.6459, 0.6019, 0.6606, 0.5981, 0.6606, 0.5981, 0.6459, 0.6019, 0.6459, 0.6019, 0.6606, 0.5981, 0.6606, 0.5981, 0.6459, 0.6019, 0.6606, 0.5981, 0.6606, 0.6519, 0.6606, 0.6519, 0.6606, 0.5981, 0.6606, 0.6519, 0.6459, 0.6481, 0.6459, 0.6481, 0.6606, 0.6519, 0.6459, 0.6481, 0.6459, 0.6019, 0.6459, 0.6019, 0.6459, 0.6481, 0.875, 0.75, 0.875, 0.75, 0.8184, 0.7319, 0.8184, 0.7319, 0.6697, 0.6892, 0.6697, 0.6892, 0.6368, 0.6897, 0.6368, 0.6897, 0.625, 0.5, 0.625, 0.5, 0.6815, 0.5181, 0.6815, 0.5181, 0.625, 0.75, 0.625, 0.75, 0.625, 0.5, 0.625, 0.5, 0.875, 0.5, 0.875, 0.5, 0.875, 0.75, 0.875, 0.75, 0.8184, 0.5181, 0.875, 0.5, 0.875, 0.75, 0.8184, 0.7319, 0.6815, 0.7319, 0.6815, 0.7319, 0.625, 0.75, 0.625, 0.75, 0.8184, 0.5181, 0.8184, 0.7319, 0.875, 0.75, 0.875, 0.5, 0.8184, 0.5181, 0.8184, 0.5181, 0.875, 0.5, 0.875, 0.5, 0.8184, 0.5181, 0.75, 0.54, 0.75, 0.54, 0.8184, 0.5181, 0.75, 0.54, 0.6815, 0.5181, 0.6815, 0.5181, 0.75, 0.54, 0.6815, 0.7319, 0.75, 0.71, 0.75, 0.71, 0.6815, 0.7319, 0.75, 0.71, 0.8184, 0.7319, 0.8184, 0.7319, 0.75, 0.71, 0.8184, 0.5181, 0.75, 0.54, 0.75, 0.71, 0.8184, 0.7319, 0.75, 0.54, 0.6815, 0.5181, 0.6815, 0.7319, 0.75, 0.71, 0.8184, 0.7319, 0.75, 0.71, 0.75, 0.54, 0.8184, 0.5181, 0.75, 0.71, 0.6815, 0.7319, 0.6815, 0.5181, 0.75, 0.54, 0.625, 0.5, 0.6815, 0.5181, 0.6815, 0.7319, 0.625, 0.75, 0.6368, 0.5603, 0.625, 0.5, 0.625, 0.75, 0.6368, 0.6897, 0.6697, 0.6892, 0.6815, 0.7319, 0.6815, 0.5181, 0.6697, 0.5608, 0.6697, 0.5608, 0.6815, 0.5181, 0.625, 0.5, 0.6368, 0.5603, 0.6368, 0.6897, 0.625, 0.75, 0.6815, 0.7319, 0.6697, 0.6892, 0.6404, 0.5773, 0.6404, 0.5773, 0.666, 0.5752, 0.666, 0.5752, 0.6697, 0.5608, 0.6697, 0.5608, 0.6697, 0.6892, 0.6697, 0.6892, 0.6368, 0.5603, 0.6368, 0.5603, 0.6697, 0.5608, 0.6697, 0.5608, 0.6368, 0.6897, 0.6368, 0.6897, 0.6368, 0.5603, 0.6368, 0.5603, 0.6404, 0.5773, 0.6368, 0.5603, 0.6368, 0.6897, 0.6404, 0.6727, 0.666, 0.6748, 0.6697, 0.6892, 0.6697, 0.5608, 0.666, 0.5752, 0.666, 0.5752, 0.6697, 0.5608, 0.6368, 0.5603, 0.6404, 0.5773, 0.6404, 0.6727, 0.6368, 0.6897, 0.6697, 0.6892, 0.666, 0.6748, 0.6459, 0.6481, 0.6459, 0.6481, 0.6459, 0.6019, 0.6459, 0.6019, 0.6404, 0.6727, 0.6404, 0.6727, 0.6404, 0.5773, 0.6404, 0.5773, 0.666, 0.6748, 0.666, 0.6748, 0.6404, 0.6727, 0.6404, 0.6727, 0.666, 0.5752, 0.666, 0.5752, 0.666, 0.6748, 0.666, 0.6748, 0.6459, 0.6019, 0.6404, 0.5773, 0.6404, 0.6727, 0.6459, 0.6481, 0.6606, 0.6519, 0.666, 0.6748, 0.666, 0.5752, 0.6606, 0.5981, 0.6606, 0.5981, 0.666, 0.5752, 0.6404, 0.5773, 0.6459, 0.6019, 0.6459, 0.6481, 0.6404, 0.6727, 0.666, 0.6748, 0.6606, 0.6519, 0.6459, 0.6019, 0.6459, 0.6481, 0.6606, 0.6519, 0.6606, 0.5981, 0.6606, 0.6519, 0.6606, 0.6519, 0.6459, 0.6481, 0.6459, 0.6481, 0.6606, 0.5981, 0.6606, 0.5981, 0.6606, 0.6519, 0.6606, 0.6519, 0.6459, 0.6019, 0.6459, 0.6019, 0.6606, 0.5981, 0.6606, 0.5981, 0.6459, 0.6019, 0.6459, 0.6019, 0.6606, 0.5981, 0.6606, 0.5981, 0.6606, 0.5981, 0.6606, 0.5981, 0.6606, 0.6519, 0.6606, 0.6519, 0.6606, 0.6519, 0.6606, 0.6519, 0.6459, 0.6481, 0.6459, 0.6481, 0.6459, 0.6481, 0.6459, 0.6481, 0.6459, 0.6019, 0.6459, 0.6019, 0.8081, 0.7096, 0.8081, 0.75, 0.875, 0.75, 0.875, 0.7096, 0.578, 0.3169, 0.578, 0.5, 0.625, 0.5, 0.625, 0.3169, 0.578, 0.5385, 0.578, 0.577, 0.625, 0.577, 0.625, 0.5385, 0.578, 0.9331, 0.578, 1.0, 0.625, 1.0, 0.625, 0.9331, 0.8081, 0.5385, 0.8081, 0.577, 0.875, 0.577, 0.875, 0.5385, 0.4703, 0.5385, 0.4703, 0.577, 0.5, 0.577, 0.5, 0.5385, 0.578, 0.7096, 0.578, 0.75, 0.625, 0.75, 0.625, 0.7096, 0.4703, 0.3169, 0.4703, 0.5, 0.5, 0.5, 0.5, 0.3169, 0.4703, 0.7096, 0.4703, 0.75, 0.5, 0.75, 0.5, 0.7096, 0.578, 0.04035, 0.578, 0.07696, 0.625, 0.07696, 0.625, 0.04035, 0.578, 0.173, 0.578, 0.2115, 0.625, 0.2115, 0.625, 0.173, 0.578, 0.2115, 0.578, 0.25, 0.625, 0.25, 0.625, 0.2115, 0.8081, 0.673, 0.8081, 0.625, 0.625, 0.625, 0.625, 0.673, 0.8081, 0.625, 0.8081, 0.577, 0.625, 0.577, 0.625, 0.625, 0.5389, 0.673, 0.5389, 0.625, 0.5, 0.625, 0.5, 0.673, 0.5389, 0.625, 0.5389, 0.577, 0.5, 0.577, 0.5, 0.625, 0.5389, 0.125, 0.578, 0.125, 0.578, 0.07696, 0.5389, 0.07696, 0.578, 0.173, 0.578, 0.125, 0.5389, 0.125, 0.5389, 0.173, 0.4703, 0.5, 0.4703, 0.5385, 0.5, 0.5385, 0.5, 0.5, 0.8081, 0.5, 0.8081, 0.5385, 0.875, 0.5385, 0.875, 0.5, 0.578, 0.5, 0.578, 0.5385, 0.625, 0.5385, 0.625, 0.5, 0.5389, 0.5, 0.5389, 0.5385, 0.578, 0.5385, 0.578, 0.5, 0.625, 0.125, 0.625, 0.07696, 0.578, 0.07696, 0.578, 0.125, 0.625, 0.173, 0.625, 0.125, 0.578, 0.125, 0.578, 0.173, 0.625, 0.625, 0.625, 0.577, 0.578, 0.577, 0.578, 0.625, 0.625, 0.673, 0.625, 0.625, 0.578, 0.625, 0.578, 0.673, 0.5389, 0.2072, 0.5389, 0.25, 0.578, 0.25, 0.578, 0.2115, 0.5389, 0.7096, 0.5389, 0.75, 0.578, 0.75, 0.578, 0.7096, 0.5389, 0.9331, 0.5389, 1.0, 0.578, 1.0, 0.578, 0.9331, 0.5389, 0.5385, 0.5389, 0.577, 0.578, 0.577, 0.578, 0.5385, 0.5389, 0.3169, 0.5389, 0.5, 0.578, 0.5, 0.578, 0.3169, 0.5, 0.625, 0.5, 0.577, 0.4703, 0.577, 0.4703, 0.625, 0.5, 0.673, 0.5, 0.625, 0.4703, 0.625, 0.4703, 0.673, 0.5, 0.25, 0.375, 0.25, 0.4703, 0.3169, 0.5, 0.3169, 0.5, 0.25, 0.5, 0.3169, 0.5389, 0.3169, 0.5389, 0.25, 0.5, 0.75, 0.5, 0.9331, 0.5389, 0.9331, 0.5389, 0.75, 0.375, 1.0, 0.4375, 0.06171, 0.5, 0.04888, 0.5, 0.0, 0.5389, 0.673, 0.5389, 0.7096, 0.578, 0.7096, 0.578, 0.673, 0.5389, 0.0, 0.5389, 0.04392, 0.578, 0.04035, 0.578, 0.0, 0.375, 1.0, 0.375, 0.07696, 0.4375, 0.06171, 0.578, 0.0, 0.578, 0.04035, 0.625, 0.04035, 0.625, 0.0, 0.4703, 0.673, 0.4703, 0.7096, 0.5, 0.7096, 0.5, 0.673, 0.578, 0.673, 0.578, 0.7096, 0.625, 0.7096, 0.625, 0.673, 0.8081, 0.673, 0.8081, 0.7096, 0.875, 0.7096, 0.875, 0.673, 0.625, 0.673, 0.625, 0.7096, 0.8081, 0.7096, 0.8081, 0.673, 0.4703, 0.9331, 0.375, 1.0, 0.5, 0.0, 0.5, 0.9331, 0.5389, 0.25, 0.5389, 0.3169, 0.578, 0.3169, 0.578, 0.25, 0.5389, 0.75, 0.5389, 0.9331, 0.578, 0.9331, 0.578, 0.75, 0.625, 0.5, 0.625, 0.5385, 0.8081, 0.5385, 0.8081, 0.5, 0.875, 0.625, 0.875, 0.577, 0.8081, 0.577, 0.8081, 0.625, 0.875, 0.673, 0.875, 0.625, 0.8081, 0.625, 0.8081, 0.673, 0.5, 0.2011, 0.4375, 0.1904, 0.375, 0.25, 0.5, 0.25, 0.4703, 0.75, 0.4703, 0.9331, 0.5, 0.9331, 0.5, 0.75, 0.625, 0.5385, 0.625, 0.577, 0.8081, 0.577, 0.8081, 0.5385, 0.578, 0.75, 0.578, 0.9331, 0.625, 0.9331, 0.625, 0.75, 0.578, 0.25, 0.578, 0.3169, 0.625, 0.3169, 0.625, 0.25, 0.625, 0.7096, 0.625, 0.75, 0.8081, 0.75, 0.8081, 0.7096, 0.4375, 0.1904, 0.375, 0.173, 0.375, 0.25, 0.5, 0.0, 0.5, 0.04888, 0.5389, 0.04392, 0.5389, 0.0, 0.5, 0.673, 0.5, 0.7096, 0.5389, 0.7096, 0.5389, 0.673, 0.5, 0.3169, 0.5, 0.5, 0.5389, 0.5, 0.5389, 0.3169, 0.5, 0.5385, 0.5, 0.577, 0.5389, 0.577, 0.5389, 0.5385, 0.5, 0.9331, 0.5, 1.0, 0.5389, 1.0, 0.5389, 0.9331, 0.5, 0.7096, 0.5, 0.75, 0.5389, 0.75, 0.5389, 0.7096, 0.5, 0.2011, 0.5, 0.25, 0.5389, 0.25, 0.5389, 0.2072, 0.5, 0.5, 0.5, 0.5385, 0.5389, 0.5385, 0.5389, 0.5, 0.578, 0.625, 0.578, 0.577, 0.5389, 0.577, 0.5389, 0.625, 0.578, 0.673, 0.578, 0.625, 0.5389, 0.625, 0.5389, 0.673, 0.5389, 0.125, 0.5, 0.125, 0.5389, 0.173, 0.5389, 0.125, 0.5389, 0.07696, 0.5, 0.125, 0.8081, 0.7096, 0.875, 0.7096, 0.875, 0.75, 0.8081, 0.75, 0.578, 0.3169, 0.625, 0.3169, 0.625, 0.5, 0.578, 0.5, 0.578, 0.5385, 0.625, 0.5385, 0.625, 0.577, 0.578, 0.577, 0.578, 0.9331, 0.625, 0.9331, 0.625, 1.0, 0.578, 1.0, 0.8081, 0.5385, 0.875, 0.5385, 0.875, 0.577, 0.8081, 0.577, 0.4703, 0.5385, 0.5, 0.5385, 0.5, 0.577, 0.4703, 0.577, 0.578, 0.7096, 0.625, 0.7096, 0.625, 0.75, 0.578, 0.75, 0.4703, 0.3169, 0.5, 0.3169, 0.5, 0.5, 0.4703, 0.5, 0.4703, 0.7096, 0.5, 0.7096, 0.5, 0.75, 0.4703, 0.75, 0.578, 0.04035, 0.625, 0.04035, 0.625, 0.07696, 0.578, 0.07696, 0.578, 0.173, 0.625, 0.173, 0.625, 0.2115, 0.578, 0.2115, 0.578, 0.2115, 0.625, 0.2115, 0.625, 0.25, 0.578, 0.25, 0.8081, 0.673, 0.625, 0.673, 0.625, 0.625, 0.8081, 0.625, 0.8081, 0.625, 0.625, 0.625, 0.625, 0.577, 0.8081, 0.577, 0.5389, 0.673, 0.5, 0.673, 0.5, 0.625, 0.5389, 0.625, 0.5389, 0.625, 0.5, 0.625, 0.5, 0.577, 0.5389, 0.577, 0.5389, 0.125, 0.5389, 0.07696, 0.578, 0.07696, 0.578, 0.125, 0.578, 0.173, 0.5389, 0.173, 0.5389, 0.125, 0.578, 0.125, 0.4703, 0.5, 0.5, 0.5, 0.5, 0.5385, 0.4703, 0.5385, 0.8081, 0.5, 0.875, 0.5, 0.875, 0.5385, 0.8081, 0.5385, 0.578, 0.5, 0.625, 0.5, 0.625, 0.5385, 0.578, 0.5385, 0.5389, 0.5, 0.578, 0.5, 0.578, 0.5385, 0.5389, 0.5385, 0.625, 0.125, 0.578, 0.125, 0.578, 0.07696, 0.625, 0.07696, 0.625, 0.173, 0.578, 0.173, 0.578, 0.125, 0.625, 0.125, 0.625, 0.625, 0.578, 0.625, 0.578, 0.577, 0.625, 0.577, 0.625, 0.673, 0.578, 0.673, 0.578, 0.625, 0.625, 0.625, 0.5389, 0.2072, 0.578, 0.2115, 0.578, 0.25, 0.5389, 0.25, 0.5389, 0.7096, 0.578, 0.7096, 0.578, 0.75, 0.5389, 0.75, 0.5389, 0.9331, 0.578, 0.9331, 0.578, 1.0, 0.5389, 1.0, 0.5389, 0.5385, 0.578, 0.5385, 0.578, 0.577, 0.5389, 0.577, 0.5389, 0.3169, 0.578, 0.3169, 0.578, 0.5, 0.5389, 0.5, 0.5, 0.625, 0.4703, 0.625, 0.4703, 0.577, 0.5, 0.577, 0.5, 0.673, 0.4703, 0.673, 0.4703, 0.625, 0.5, 0.625, 0.5, 0.25, 0.5, 0.3169, 0.4703, 0.3169, 0.375, 0.25, 0.5, 0.25, 0.5389, 0.25, 0.5389, 0.3169, 0.5, 0.3169, 0.5, 0.75, 0.5389, 0.75, 0.5389, 0.9331, 0.5, 0.9331, 0.375, 1.0, 0.5, 0.0, 0.5, 0.04888, 0.4375, 0.06171, 0.5389, 0.673, 0.578, 0.673, 0.578, 0.7096, 0.5389, 0.7096, 0.5389, 0.0, 0.578, 0.0, 0.578, 0.04035, 0.5389, 0.04392, 0.375, 1.0, 0.4375, 0.06171, 0.375, 0.07696, 0.578, 0.0, 0.625, 0.0, 0.625, 0.04035, 0.578, 0.04035, 0.4703, 0.673, 0.5, 0.673, 0.5, 0.7096, 0.4703, 0.7096, 0.578, 0.673, 0.625, 0.673, 0.625, 0.7096, 0.578, 0.7096, 0.8081, 0.673, 0.875, 0.673, 0.875, 0.7096, 0.8081, 0.7096, 0.625, 0.673, 0.8081, 0.673, 0.8081, 0.7096, 0.625, 0.7096, 0.4703, 0.9331, 0.5, 0.9331, 0.5, 0.0, 0.375, 1.0, 0.5389, 0.25, 0.578, 0.25, 0.578, 0.3169, 0.5389, 0.3169, 0.5389, 0.75, 0.578, 0.75, 0.578, 0.9331, 0.5389, 0.9331, 0.625, 0.5, 0.8081, 0.5, 0.8081, 0.5385, 0.625, 0.5385, 0.875, 0.625, 0.8081, 0.625, 0.8081, 0.577, 0.875, 0.577, 0.875, 0.673, 0.8081, 0.673, 0.8081, 0.625, 0.875, 0.625, 0.5, 0.2011, 0.5, 0.25, 0.375, 0.25, 0.4375, 0.1904, 0.4703, 0.75, 0.5, 0.75, 0.5, 0.9331, 0.4703, 0.9331, 0.625, 0.5385, 0.8081, 0.5385, 0.8081, 0.577, 0.625, 0.577, 0.578, 0.75, 0.625, 0.75, 0.625, 0.9331, 0.578, 0.9331, 0.578, 0.25, 0.625, 0.25, 0.625, 0.3169, 0.578, 0.3169, 0.625, 0.7096, 0.8081, 0.7096, 0.8081, 0.75, 0.625, 0.75, 0.4375, 0.1904, 0.375, 0.25, 0.375, 0.173, 0.5, 0.0, 0.5389, 0.0, 0.5389, 0.04392, 0.5, 0.04888, 0.5, 0.673, 0.5389, 0.673, 0.5389, 0.7096, 0.5, 0.7096, 0.5, 0.3169, 0.5389, 0.3169, 0.5389, 0.5, 0.5, 0.5, 0.5, 0.5385, 0.5389, 0.5385, 0.5389, 0.577, 0.5, 0.577, 0.5, 0.9331, 0.5389, 0.9331, 0.5389, 1.0, 0.5, 1.0, 0.5, 0.7096, 0.5389, 0.7096, 0.5389, 0.75, 0.5, 0.75, 0.5, 0.2011, 0.5389, 0.2072, 0.5389, 0.25, 0.5, 0.25, 0.5, 0.5, 0.5389, 0.5, 0.5389, 0.5385, 0.5, 0.5385, 0.578, 0.625, 0.5389, 0.625, 0.5389, 0.577, 0.578, 0.577, 0.578, 0.673, 0.5389, 0.673, 0.5389, 0.625, 0.578, 0.625, 0.5389, 0.125, 0.5389, 0.173, 0.5, 0.125, 0.5389, 0.125, 0.5, 0.125, 0.5389, 0.07696, 0.5389, 0.2072, 0.578, 0.2115, 0.578, 0.2115, 0.5389, 0.2072, 0.578, 0.04035, 0.5389, 0.04392, 0.5389, 0.04392, 0.578, 0.04035, 0.578, 0.2115, 0.578, 0.173, 0.578, 0.173, 0.578, 0.2115, 0.4703, 0.673, 0.4703, 0.625, 0.4703, 0.625, 0.4703, 0.673, 0.4703, 0.7096, 0.4703, 0.673, 0.4703, 0.673, 0.4703, 0.7096, 0.5389, 0.07696, 0.578, 0.07696, 0.578, 0.07696, 0.5389, 0.07696, 0.578, 0.07696, 0.578, 0.04035, 0.578, 0.04035, 0.578, 0.07696, 0.375, 0.07696, 0.375, 1.0, 0.375, 1.0, 0.375, 0.07696, 0.4375, 0.06171, 0.375, 0.07696, 0.375, 0.07696, 0.4375, 0.06171, 0.5389, 0.173, 0.5, 0.125, 0.5, 0.125, 0.5389, 0.173, 0.375, 0.25, 0.375, 0.173, 0.375, 0.173, 0.375, 0.25, 0.4703, 0.75, 0.4703, 0.7096, 0.4703, 0.7096, 0.4703, 0.75, 0.578, 0.173, 0.5389, 0.173, 0.5389, 0.173, 0.578, 0.173, 0.375, 0.173, 0.4375, 0.1904, 0.4375, 0.1904, 0.375, 0.173, 0.5, 0.125, 0.5389, 0.07696, 0.5389, 0.07696, 0.5, 0.125, 0.4703, 0.5, 0.4703, 0.3169, 0.4703, 0.3169, 0.4703, 0.5, 0.5389, 0.04392, 0.5, 0.04888, 0.5, 0.04888, 0.5389, 0.04392, 0.4375, 0.1904, 0.5, 0.2011, 0.5, 0.2011, 0.4375, 0.1904, 0.375, 1.0, 0.4703, 0.9331, 0.4703, 0.9331, 0.375, 1.0, 0.5, 0.04888, 0.4375, 0.06171, 0.4375, 0.06171, 0.5, 0.04888, 0.4703, 0.3169, 0.375, 0.25, 0.375, 0.25, 0.4703, 0.3169, 0.4703, 0.577, 0.4703, 0.5385, 0.4703, 0.5385, 0.4703, 0.577, 0.5, 0.2011, 0.5389, 0.2072, 0.5389, 0.2072, 0.5, 0.2011, 0.4703, 0.9331, 0.4703, 0.75, 0.4703, 0.75, 0.4703, 0.9331, 0.4703, 0.5385, 0.4703, 0.5, 0.4703, 0.5, 0.4703, 0.5385, 0.4703, 0.625, 0.4703, 0.577, 0.4703, 0.577, 0.4703, 0.625, 0.375, 0.0, 0.625, 0.0, 0.625, 0.25, 0.375, 0.25, 0.375, 0.25, 0.625, 0.25, 0.625, 0.5, 0.375, 0.5, 0.375, 0.5, 0.625, 0.5, 0.625, 0.75, 0.375, 0.75, 0.375, 0.75, 0.625, 0.75, 0.625, 1.0, 0.375, 1.0, 0.125, 0.5, 0.375, 0.5, 0.375, 0.75, 0.125, 0.75, 0.625, 0.5, 0.875, 0.5, 0.875, 0.75, 0.625, 0.75, 1.087, 0.112, 1.278, 0.1096, 1.311, 0.3609, 0.9989, 0.3583, 1.087, 0.112, 0.9989, 0.3583, 1.311, 0.3609, 1.278, 0.1096, 0.375, 0.2129, 0.625, 0.2129, 0.625, 0.25, 0.375, 0.25, 0.375, 0.25, 0.625, 0.25, 0.625, 0.5, 0.375, 0.5, 0.375, 0.5371, 0.625, 0.5371, 0.625, 0.75, 0.375, 0.75, 0.375, 0.75, 0.625, 0.75, 0.625, 1.0, 0.375, 1.0, 0.125, 0.5371, 0.375, 0.5371, 0.375, 0.75, 0.125, 0.75, 0.625, 0.5371, 0.875, 0.5371, 0.875, 0.75, 0.625, 0.75, 0.625, 0.25, 0.625, 0.2129, 0.625, 0.2129, 0.625, 0.25, 0.125, 0.5, 0.375, 0.5, 0.375, 0.5371, 0.125, 0.5371, 0.375, 0.5, 0.625, 0.5, 0.625, 0.5371, 0.375, 0.5371, 0.375, 0.0, 0.625, 0.0, 0.625, 0.2129, 0.375, 0.2129, 0.625, 0.5371, 0.625, 0.5, 0.625, 0.5371, 0.625, 0.5, 0.625, 0.25, 0.625, 0.25, 0.625, 0.5, 0.875, 0.5371, 0.625, 0.5371, 0.625, 0.5371, 0.875, 0.5371, 0.625, 0.5371, 0.625, 0.5, 0.625, 0.5, 0.625, 0.5371, 0.625, 0.25, 0.625, 0.2129, 0.625, 0.25, 0.875, 0.5371, 0.625, 0.5371, 0.875, 0.5371, 0.625, 0.5, 0.625, 0.25, 0.625, 0.5, 0.375, 0.09915, 0.625, 0.09915, 0.625, 0.25, 0.375, 0.25, 0.375, 0.25, 0.625, 0.25, 0.625, 0.5, 0.375, 0.5, 0.375, 0.6508, 0.625, 0.6508, 0.625, 0.75, 0.375, 0.75, 0.375, 0.75, 0.625, 0.75, 0.625, 1.0, 0.375, 1.0, 0.125, 0.6508, 0.375, 0.6508, 0.375, 0.75, 0.125, 0.75, 0.625, 0.09915, 0.625, 0.0, 0.625, 0.0, 0.625, 0.09915, 0.625, 0.5, 0.875, 0.5, 0.875, 0.6508, 0.625, 0.6508, 0.125, 0.5, 0.375, 0.5, 0.375, 0.6508, 0.125, 0.6508, 0.375, 0.5, 0.625, 0.5, 0.625, 0.6508, 0.375, 0.6508, 0.375, 0.0, 0.625, 0.0, 0.625, 0.09915, 0.375, 0.09915, 0.625, 0.6508, 0.875, 0.6508, 0.875, 0.75, 0.625, 0.75, 0.625, 1.0, 0.625, 0.75, 0.625, 0.75, 0.625, 1.0, 0.625, 0.6508, 0.875, 0.6508, 0.875, 0.6508, 0.625, 0.6508, 0.625, 0.75, 0.625, 0.6508, 0.625, 0.6508, 0.625, 0.75, 0.7688, 0.6884, 0.875, 0.6884, 0.875, 0.75, 0.7688, 0.75, 0.5263, 0.3954, 0.625, 0.3954, 0.625, 0.5, 0.5263, 0.5, 0.5263, 0.5, 0.625, 0.5, 0.625, 0.5616, 0.5263, 0.5616, 0.5263, 0.8938, 0.625, 0.8938, 0.625, 1.0, 0.5263, 1.0, 0.7688, 0.5, 0.875, 0.5, 0.875, 0.5616, 0.7688, 0.5616, 0.4021, 0.5, 0.5, 0.5, 0.5, 0.5616, 0.4021, 0.5616, 0.4021, 0.8938, 0.5, 0.8938, 0.5, 1.0, 0.4021, 1.0, 0.5263, 0.6884, 0.625, 0.6884, 0.625, 0.75, 0.5263, 0.75, 0.4021, 0.3954, 0.5, 0.3954, 0.5, 0.5, 0.4021, 0.5, 0.2704, 0.6884, 0.375, 0.6884, 0.375, 0.75, 0.2704, 0.75, 0.5, 0.8938, 0.5263, 0.8938, 0.5263, 1.0, 0.5, 1.0, 0.5, 0.5, 0.5263, 0.5, 0.5263, 0.5616, 0.5, 0.5616, 0.5, 0.3954, 0.5263, 0.3954, 0.5263, 0.5, 0.5, 0.5, 0.5, 0.0, 0.5263, 0.0, 0.5263, 0.06158, 0.5, 0.06158, 0.5, 0.1884, 0.5263, 0.1884, 0.5263, 0.25, 0.5, 0.25, 0.2704, 0.5, 0.375, 0.5, 0.375, 0.5616, 0.2704, 0.5616, 0.4021, 0.6884, 0.5, 0.6884, 0.5, 0.75, 0.4021, 0.75, 0.5263, 0.0, 0.625, 0.0, 0.625, 0.06157, 0.5263, 0.06158, 0.4021, 0.1884, 0.5, 0.1884, 0.5, 0.25, 0.4021, 0.25, 0.5, 0.6884, 0.5263, 0.6884, 0.5263, 0.75, 0.5, 0.75, 0.5263, 0.1884, 0.625, 0.1884, 0.625, 0.25, 0.5263, 0.25, 0.5261, 0.1567, 0.5, 0.1567, 0.5001, 0.125, 0.526, 0.125, 0.5261, 0.09329, 0.5, 0.09329, 0.5, 0.06158, 0.5263, 0.06158, 0.5261, 0.6567, 0.5, 0.6567, 0.5001, 0.625, 0.526, 0.625, 0.5261, 0.5933, 0.5, 0.5933, 0.5, 0.5616, 0.5263, 0.5616, 0.4035, 0.09329, 0.3768, 0.09329, 0.375, 0.06158, 0.4021, 0.06158, 0.4021, 0.5933, 0.375, 0.5933, 0.375, 0.5616, 0.4021, 0.5616, 0.7289, 0.6567, 0.625, 0.6567, 0.6251, 0.625, 0.7282, 0.625, 0.7289, 0.5933, 0.625, 0.5933, 0.625, 0.5616, 0.7296, 0.5616, 0.2322, 0.5933, 0.1267, 0.5933, 0.125, 0.5616, 0.2312, 0.5616, 0.625, 0.6567, 0.5261, 0.6567, 0.526, 0.625, 0.6251, 0.625, 0.625, 0.5933, 0.5261, 0.5933, 0.5263, 0.5616, 0.625, 0.5616, 0.6234, 0.1567, 0.5261, 0.1567, 0.526, 0.125, 0.6217, 0.125, 0.6234, 0.09329, 0.5261, 0.09329, 0.5263, 0.06158, 0.625, 0.06157, 0.4021, 0.0, 0.5, 0.0, 0.5, 0.06158, 0.4021, 0.06158, 0.375, 0.0, 0.4021, 0.0, 0.4021, 0.06158, 0.375, 0.06158, 0.5, 0.5933, 0.4021, 0.5933, 0.4021, 0.5616, 0.5, 0.5616, 0.5, 0.6567, 0.4021, 0.6567, 0.4022, 0.625, 0.5001, 0.625, 0.5, 0.09329, 0.4035, 0.09329, 0.4021, 0.06158, 0.5, 0.06158, 0.5, 0.1567, 0.4035, 0.1567, 0.405, 0.125, 0.5001, 0.125, 0.375, 0.1884, 0.4021, 0.1884, 0.4021, 0.25, 0.375, 0.25, 0.375, 0.6884, 0.4021, 0.6884, 0.4021, 0.75, 0.375, 0.75, 0.375, 0.3954, 0.4021, 0.3954, 0.4021, 0.5, 0.375, 0.5, 0.375, 0.8938, 0.4021, 0.8938, 0.4021, 1.0, 0.375, 1.0, 0.375, 0.5, 0.4021, 0.5, 0.4021, 0.5616, 0.375, 0.5616, 0.5001, 0.125, 0.405, 0.125, 0.4035, 0.09329, 0.5, 0.09329, 0.5, 0.6884, 0.4021, 0.6884, 0.4021, 0.6567, 0.5, 0.6567, 0.6217, 0.125, 0.526, 0.125, 0.5261, 0.09329, 0.6234, 0.09329, 0.625, 0.6884, 0.5263, 0.6884, 0.5261, 0.6567, 0.625, 0.6567, 0.2312, 0.6884, 0.125, 0.6884, 0.1267, 0.6567, 0.2322, 0.6567, 0.7296, 0.6884, 0.625, 0.6884, 0.625, 0.6567, 0.7289, 0.6567, 0.4021, 0.6884, 0.375, 0.6884, 0.375, 0.6567, 0.4021, 0.6567, 0.5263, 0.6884, 0.5, 0.6884, 0.5, 0.6567, 0.5261, 0.6567, 0.526, 0.125, 0.5001, 0.125, 0.5, 0.09329, 0.5261, 0.09329, 0.5, 0.1884, 0.4021, 0.1884, 0.4035, 0.1567, 0.5, 0.1567, 0.5001, 0.625, 0.4022, 0.625, 0.4021, 0.5933, 0.5, 0.5933, 0.625, 0.1884, 0.5263, 0.1884, 0.5261, 0.1567, 0.6234, 0.1567, 0.6251, 0.625, 0.526, 0.625, 0.5261, 0.5933, 0.625, 0.5933, 0.7282, 0.625, 0.6251, 0.625, 0.625, 0.5933, 0.7289, 0.5933, 0.4021, 0.1884, 0.375, 0.1884, 0.3768, 0.1567, 0.4035, 0.1567, 0.526, 0.625, 0.5001, 0.625, 0.5, 0.5933, 0.5261, 0.5933, 0.5263, 0.1884, 0.5, 0.1884, 0.5, 0.1567, 0.5261, 0.1567, 0.4035, 0.09329, 0.405, 0.125, 0.405, 0.125, 0.4035, 0.09329, 0.405, 0.125, 0.4035, 0.1567, 0.4035, 0.1567, 0.405, 0.125, 0.3768, 0.09329, 0.4035, 0.09329, 0.4035, 0.09329, 0.3768, 0.09329, 0.4035, 0.1567, 0.3768, 0.1567, 0.3768, 0.1567, 0.4035, 0.1567, 0.8715, 0.625, 0.7668, 0.625, 0.7678, 0.5933, 0.8733, 0.5933, 0.875, 0.6884, 0.7688, 0.6884, 0.7678, 0.6567, 0.8733, 0.6567, 0.2704, 0.6884, 0.2312, 0.6884, 0.2322, 0.6567, 0.2711, 0.6567, 0.375, 0.8546, 0.4021, 0.8546, 0.4021, 0.8938, 0.375, 0.8938, 0.375, 0.25, 0.4021, 0.25, 0.4021, 0.3562, 0.375, 0.3562, 0.2711, 0.5933, 0.2322, 0.5933, 0.2312, 0.5616, 0.2704, 0.5616, 0.8733, 0.5933, 0.7678, 0.5933, 0.7688, 0.5616, 0.875, 0.5616, 0.8733, 0.6567, 0.7678, 0.6567, 0.7668, 0.625, 0.8715, 0.625, 0.125, 0.5, 0.2312, 0.5, 0.2312, 0.5616, 0.125, 0.5616, 0.5, 0.25, 0.5263, 0.25, 0.5263, 0.3562, 0.5, 0.3562, 0.5, 0.8546, 0.5263, 0.8546, 0.5263, 0.8938, 0.5, 0.8938, 0.125, 0.6884, 0.2312, 0.6884, 0.2312, 0.75, 0.125, 0.75, 0.4021, 0.25, 0.5, 0.25, 0.5, 0.3562, 0.4021, 0.3562, 0.4021, 0.8546, 0.5, 0.8546, 0.5, 0.8938, 0.4021, 0.8938, 0.7296, 0.5, 0.7688, 0.5, 0.7688, 0.5616, 0.7296, 0.5616, 0.5263, 0.8546, 0.625, 0.8546, 0.625, 0.8938, 0.5263, 0.8938, 0.5263, 0.25, 0.625, 0.25, 0.625, 0.3562, 0.5263, 0.3562, 0.7296, 0.6884, 0.7688, 0.6884, 0.7688, 0.75, 0.7296, 0.75, 0.625, 0.6884, 0.7296, 0.6884, 0.7296, 0.75, 0.625, 0.75, 0.5263, 0.75, 0.625, 0.75, 0.625, 0.8546, 0.5263, 0.8546, 0.625, 0.5, 0.7296, 0.5, 0.7296, 0.5616, 0.625, 0.5616, 0.4021, 0.75, 0.5, 0.75, 0.5, 0.8546, 0.4021, 0.8546, 0.5, 0.75, 0.5263, 0.75, 0.5263, 0.8546, 0.5, 0.8546, 0.375, 0.5933, 0.2711, 0.5933, 0.2704, 0.5616, 0.375, 0.5616, 0.375, 0.75, 0.4021, 0.75, 0.4021, 0.8546, 0.375, 0.8546, 0.375, 0.6884, 0.2704, 0.6884, 0.2711, 0.6567, 0.375, 0.6567, 0.7668, 0.625, 0.7678, 0.6567, 0.7678, 0.6567, 0.7668, 0.625, 0.7688, 0.6884, 0.7296, 0.6884, 0.7289, 0.6567, 0.7678, 0.6567, 0.375, 0.3562, 0.4021, 0.3562, 0.4021, 0.3954, 0.375, 0.3954, 0.7678, 0.5933, 0.7289, 0.5933, 0.7296, 0.5616, 0.7688, 0.5616, 0.7678, 0.5933, 0.7668, 0.625, 0.7668, 0.625, 0.7678, 0.5933, 0.2312, 0.5, 0.2704, 0.5, 0.2704, 0.5616, 0.2312, 0.5616, 0.5, 0.3562, 0.5263, 0.3562, 0.5263, 0.3954, 0.5, 0.3954, 0.2312, 0.6884, 0.2704, 0.6884, 0.2704, 0.75, 0.2312, 0.75, 0.4021, 0.3562, 0.5, 0.3562, 0.5, 0.3954, 0.4021, 0.3954, 0.5263, 0.3562, 0.625, 0.3562, 0.625, 0.3954, 0.5263, 0.3954, 0.7668, 0.625, 0.7282, 0.625, 0.7289, 0.5933, 0.7678, 0.5933, 0.7678, 0.6567, 0.7289, 0.6567, 0.7282, 0.625, 0.7668, 0.625, 0.7289, 0.6567, 0.7282, 0.625, 0.7282, 0.625, 0.7289, 0.6567, 0.7282, 0.625, 0.7289, 0.5933, 0.7289, 0.5933, 0.7282, 0.625, 0.7289, 0.5933, 0.7678, 0.5933, 0.7678, 0.5933, 0.7289, 0.5933, 0.7678, 0.6567, 0.7289, 0.6567, 0.7289, 0.6567, 0.7678, 0.6567])
me_cube_007.update()
me_cube_002 = bpy.data.meshes.new('Cube.002')
me_cube_002.from_pydata([(-0.4491, 0.9486, 3.728), (-0.4491, 0.9486, 4.08), (-0.4491, 1.301, 3.728), (-0.4491, 1.301, 4.08), (-0.09645, 0.9486, 3.728), (-0.09645, 0.9486, 4.08), (-0.09645, 1.301, 3.728), (-0.09645, 1.301, 4.08), (-0.09645, -1.329, 4.08), (-0.09645, -1.329, 3.728), (-0.09645, -0.9759, 4.08), (-0.09645, -0.9759, 3.728), (-0.4491, -1.329, 4.08), (-0.4491, -1.329, 3.728), (-0.4491, -0.9759, 4.08), (-0.4491, -0.9759, 3.728), (-0.4491, 0.5398, 3.728), (-0.4491, 0.5398, 4.08), (-0.09645, 0.5398, 3.728), (-0.09645, 0.5398, 4.08), (-0.09645, -0.4881, 4.08), (-0.09645, -0.4881, 3.728), (-0.4491, -0.4881, 4.08), (-0.4491, -0.4881, 3.728)], [], [(2, 3, 7, 6), (6, 7, 5, 4), (0, 4, 18, 16), (2, 6, 4, 0), (8, 10, 14, 12), (13, 15, 11, 9), (10, 11, 21, 20), (9, 11, 10, 8), (13, 9, 8, 12), (15, 13, 12, 14), (0, 1, 5, 7, 3, 2), (18, 19, 17, 16), (1, 0, 16, 17), (5, 1, 17, 19), (4, 5, 19, 18), (21, 23, 22, 20), (14, 10, 20, 22), (11, 15, 23, 21), (15, 14, 22, 23)])
_uv = me_cube_002.uv_layers.new(name='UVMap')
_uv.uv.foreach_set('vector', [0.375, 0.25, 0.625, 0.25, 0.625, 0.5, 0.375, 0.5, 0.375, 0.5, 0.625, 0.5, 0.625, 0.75, 0.375, 0.75, 0.125, 0.75, 0.375, 0.75, 0.375, 0.75, 0.125, 0.75, 0.125, 0.5, 0.375, 0.5, 0.375, 0.75, 0.125, 0.75, 0.625, 0.5, 0.625, 0.75, 0.875, 0.75, 0.875, 0.5, 0.125, 0.5, 0.125, 0.75, 0.375, 0.75, 0.375, 0.5, 0.625, 0.75, 0.375, 0.75, 0.375, 0.75, 0.625, 0.75, 0.375, 0.5, 0.375, 0.75, 0.625, 0.75, 0.625, 0.5, 0.375, 0.25, 0.375, 0.5, 0.625, 0.5, 0.625, 0.25, 0.375, 0.0, 0.375, 0.25, 0.625, 0.25, 0.625, 0.0, 0.375, 0.0, 0.875, 0.75, 0.625, 0.75, 0.625, 0.5, 0.625, 0.25, 0.375, 0.25, 0.375, 0.75, 0.625, 0.75, 0.625, 1.0, 0.375, 1.0, 0.875, 0.75, 0.375, 0.0, 0.375, 0.0, 0.875, 0.75, 0.625, 0.75, 0.875, 0.75, 0.875, 0.75, 0.625, 0.75, 0.375, 0.75, 0.625, 0.75, 0.625, 0.75, 0.375, 0.75, 0.375, 0.75, 0.375, 1.0, 0.625, 1.0, 0.625, 0.75, 0.875, 0.75, 0.625, 0.75, 0.625, 0.75, 0.875, 0.75, 0.375, 0.75, 0.125, 0.75, 0.125, 0.75, 0.375, 0.75, 0.375, 0.0, 0.625, 0.0, 0.625, 0.0, 0.375, 0.0])
me_cube_002.update()
arm_armature_002 = bpy.data.armatures.new('Armature.002')  # bones are not reproduced

# ---- objects
ob_cube_005 = bpy.data.objects.new('Cube.005', me_cube_004)
ob_senor_oscuro = bpy.data.objects.new('Senor Oscuro', me_cube_007)
ob_senor_oscuro_001 = bpy.data.objects.new('Senor Oscuro.001', me_cube_002)
ob_armature_002 = bpy.data.objects.new('Armature.002', arm_armature_002)

# ---- transforms, parenting, visibility, modifiers, constraints
ob_cube_005.location = (0.4645, 0.0, -2.444)
ob_cube_005.rotation_euler = (0.0, -0.0, 0.1624)
ob_senor_oscuro.location = (0.0, 0.0, -2.444)
ob_senor_oscuro_001.location = (0.2994, 0.0, -2.444)
ob_armature_002.location = (0.0, 0.0, 1.438)

# ---- collection membership
col_collection.objects.link(ob_cube_005)
col_collection.objects.link(ob_senor_oscuro)
col_collection.objects.link(ob_senor_oscuro_001)
col_collection.objects.link(ob_armature_002)

# ---- scene / render settings (as saved in the file)
scene.frame_start = 1; scene.frame_end = 250; scene.frame_set(10)
scene.render.engine = 'BLENDER_EEVEE_NEXT'
scene.cycles.sampling_pattern = 'TABULATED_SOBOL'
scene.eevee.ray_tracing_options.trace_max_roughness = 0.0
bpy.context.view_layer.update()

# ---- added for rendering (the .blend has no active camera and no usable light): camera, sun
cam_auto = bpy.data.cameras.new('AutoCamera')
cam_auto.lens = 50.0
cam_auto.sensor_width = 36.0
cam_auto.clip_end = 1000.0
ob_auto_camera = bpy.data.objects.new('AutoCamera', cam_auto)
scene.collection.objects.link(ob_auto_camera)
ob_auto_camera.location = (5.71504, -7.76944, 8.01473)
ob_auto_camera.rotation_euler = (1.09748, -7.21219e-08, 0.694738)
scene.camera = ob_auto_camera
light_auto_sun = bpy.data.lights.new('AutoSun', 'SUN')
light_auto_sun.energy = 3.0
light_auto_sun.angle = 0.0523599
ob_auto_sun = bpy.data.objects.new('AutoSun', light_auto_sun)
scene.collection.objects.link(ob_auto_sun)
ob_auto_sun.rotation_euler = (0.872665, 0.174533, 0.523599)
bpy.context.view_layer.update()
